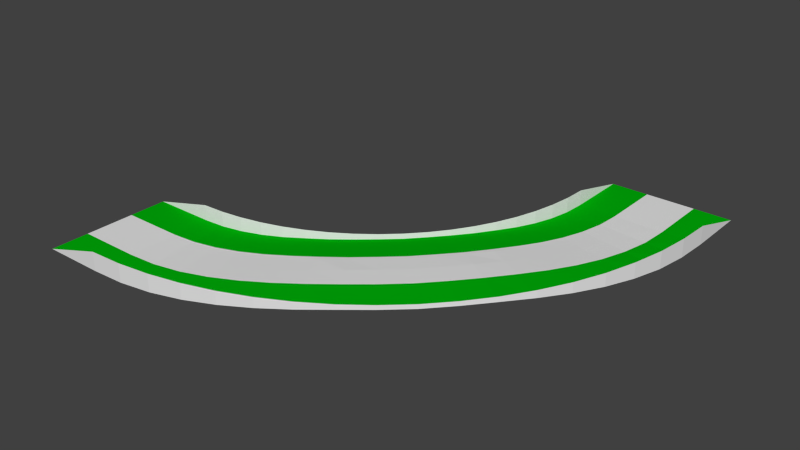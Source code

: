 # Source: left.blend  (saved by Blender 2.79.0; exported with 4.5.12 LTS)
import bpy
from mathutils import Matrix  # noqa: F401  (used for matrix-valued properties, if any)

bpy.ops.wm.read_factory_settings(use_empty=True)
scene = bpy.context.scene
scene.name = 'Scene'

# ---- collections
col_collection_1 = bpy.data.collections.new('Collection 1'); scene.collection.children.link(col_collection_1)

# ---- materials (node trees are filled in below, after node groups)
mat_side___eeeeee = bpy.data.materials.new('side [#eeeeee]')
mat_side___eeeeee.alpha_threshold = 0.0
mat_side___eeeeee.use_transparent_shadow = False
mat_side___eeeeee.roughness = 0.5
mat_grey___333333 = bpy.data.materials.new('grey [#333333]')
mat_grey___333333.alpha_threshold = 0.0
mat_grey___333333.use_transparent_shadow = False
mat_grey___333333.roughness = 0.5
mat_green___33ee33 = bpy.data.materials.new('green [#33ee33]')
mat_green___33ee33.alpha_threshold = 0.0
mat_green___33ee33.use_transparent_shadow = False
mat_green___33ee33.diffuse_color = (0.0, 0.4231, 0.003009, 1.0)
mat_green___33ee33.roughness = 0.5

# ---- material node trees

# ---- world
world_world = bpy.data.worlds.new('World'); scene.world = world_world
world_world.color = (0.05088, 0.05088, 0.05088)
world_world.use_sun_shadow = False
world_world.sun_shadow_jitter_overblur = 0.0
world_world.cycles.sampling_method = 'NONE'
world_world.cycles.sample_map_resolution = 256

# ---- meshes
me_plane = bpy.data.meshes.new('Plane')
me_plane.from_pydata([(0.0, -2.0, 0.0), (2.0, 0.0, 0.0002296), (2.0, 2.0, 5.59e-05), (0.0, 0.0, 0.0), (2.0, -0.67, 0.0), (2.0, -2.0, 0.0), (2.0, 0.67, 0.001344), (2.0, -0.7882, 0.0), (2.0, 0.7882, 0.001511), (0.0, -0.67, 0.0), (0.0, -0.7882, 0.0), (0.0, 0.67, 0.0), (0.0, 0.7882, 0.0), (0.0, 2.0, 0.0), (2.803, 0.8233, 0.02671), (2.94, -0.7472, 0.01813), (2.813, 0.7055, 0.02605), (3.046, -1.954, 0.001233), (2.93, -0.6294, 0.01865), (2.697, 2.03, 0.01385), (2.872, 0.03805, 0.02301), (3.6, 0.9282, 0.07719), (3.873, -0.6244, 0.07241), (3.62, 0.8117, 0.07616), (4.084, -1.818, 0.03197), (3.853, -0.5079, 0.07334), (3.389, 2.122, 0.04886), (3.736, 0.1519, 0.07645), (4.384, 1.102, 0.1454), (4.792, -0.4206, 0.1512), (4.415, 0.9879, 0.1441), (5.106, -1.591, 0.09531), (4.762, -0.3064, 0.1524), (4.071, 2.273, 0.1001), (4.588, 0.3407, 0.1508), (5.151, 1.344, 0.2236), (5.69, -0.1376, 0.2427), (5.191, 1.233, 0.2229), (6.104, -1.276, 0.1794), (5.649, -0.02652, 0.244), (4.736, 2.482, 0.1627), (5.42, 0.6031, 0.2364), (5.893, 1.651, 0.3041), (6.559, 0.2225, 0.3348), (5.943, 1.544, 0.3044), (7.071, -0.8757, 0.2729), (6.509, 0.3297, 0.336), (5.381, 2.75, 0.2314), (6.226, 0.9369, 0.3232), (6.606, 2.022, 0.3701), (7.394, 0.6571, 0.4161), (6.665, 1.92, 0.3804), (8.0, -0.3923, 0.3636), (7.335, 0.7595, 0.4167), (6.0, 3.072, 0.277), (7.0, 1.34, 0.4016), (7.284, 2.454, 0.4082), (8.188, 1.163, 0.4741), (7.351, 2.357, 0.4174), (8.883, 0.1702, 0.4388), (8.12, 1.26, 0.474), (6.589, 3.447, 0.3172), (7.736, 1.808, 0.4589), (7.921, 2.943, 0.4381), (8.935, 1.736, 0.4961), (7.997, 2.853, 0.4459), (9.713, 0.8075, 0.4605), (8.859, 1.826, 0.4957), (7.142, 3.872, 0.3376), (8.428, 2.34, 0.4804), (8.514, 3.486, 0.4381), (9.628, 2.372, 0.4961), (8.597, 3.403, 0.4459), (10.49, 1.515, 0.4605), (9.545, 2.455, 0.4957), (7.657, 4.343, 0.3376), (9.071, 2.929, 0.4804), (9.057, 4.079, 0.4381), (10.26, 3.065, 0.4961), (9.147, 4.003, 0.4459), (11.19, 2.287, 0.4605), (10.17, 3.141, 0.4957), (8.128, 4.858, 0.3376), (9.66, 3.572, 0.4804), (9.546, 4.716, 0.4082), (10.84, 3.812, 0.4741), (9.643, 4.649, 0.4174), (11.83, 3.117, 0.4388), (10.74, 3.88, 0.474), (8.553, 5.411, 0.3172), (10.19, 4.264, 0.4589), (9.978, 5.394, 0.3701), (11.34, 4.606, 0.4161), (10.08, 5.335, 0.3804), (12.39, 4.0, 0.3636), (11.24, 4.665, 0.4167), (8.928, 6.0, 0.277), (10.66, 5.0, 0.4016), (10.35, 6.107, 0.3041), (11.78, 5.441, 0.3348), (10.46, 6.057, 0.3044), (12.88, 4.929, 0.2729), (11.67, 5.491, 0.336), (9.25, 6.619, 0.2314), (11.06, 5.774, 0.3232), (10.66, 6.849, 0.2236), (12.14, 6.31, 0.2427), (10.77, 6.809, 0.2229), (13.28, 5.896, 0.1794), (12.03, 6.351, 0.244), (9.518, 7.264, 0.1627), (11.4, 6.58, 0.2364), (10.9, 7.616, 0.1454), (12.42, 7.208, 0.1512), (11.01, 7.585, 0.1441), (13.59, 6.894, 0.09531), (12.31, 7.238, 0.1524), (9.727, 7.929, 0.1001), (11.66, 7.412, 0.1508), (11.07, 8.4, 0.07719), (12.62, 8.127, 0.07241), (11.19, 8.38, 0.07616), (13.82, 7.916, 0.03197), (12.51, 8.147, 0.07334), (9.878, 8.611, 0.04886), (11.85, 8.264, 0.07645), (11.18, 9.197, 0.02671), (12.75, 9.06, 0.01813), (11.29, 9.187, 0.02605), (13.95, 8.954, 0.001233), (12.63, 9.07, 0.01865), (9.97, 9.303, 0.01385), (11.96, 9.128, 0.02301), (11.21, 10.0, 0.001511), (12.79, 10.0, 0.0), (11.33, 10.0, 0.001344), (14.0, 10.0, 0.0), (12.67, 10.0, 0.0), (10.0, 10.0, 5.59e-05), (12.0, 10.0, 0.0002296), (11.21, 12.0, 0.0), (12.79, 12.0, 0.0), (11.33, 12.0, 0.0), (14.0, 12.0, 0.0), (12.67, 12.0, 0.0), (10.0, 12.0, 0.0), (12.0, 12.0, 0.0), (2.0, 2.0, 0.5), (2.0, -2.0, 0.6), (2.697, 2.03, 0.5), (3.389, 2.122, 0.5), (4.071, 2.273, 0.5), (4.736, 2.482, 0.5), (5.381, 2.75, 0.5), (6.0, 3.072, 0.5), (6.589, 3.447, 0.5), (7.142, 3.872, 0.5), (7.657, 4.343, 0.5), (8.128, 4.858, 0.5), (8.553, 5.411, 0.5), (8.928, 6.0, 0.5), (9.25, 6.619, 0.5), (9.518, 7.264, 0.5), (9.727, 7.929, 0.5), (9.878, 8.611, 0.5), (9.97, 9.303, 0.5), (10.0, 10.0, 0.5), (3.046, -1.954, 0.6), (4.084, -1.818, 0.6), (5.106, -1.591, 0.6), (6.104, -1.276, 0.6), (7.071, -0.8757, 0.6), (8.0, -0.3923, 0.6), (8.883, 0.1702, 0.6), (9.713, 0.8075, 0.6), (10.49, 1.515, 0.6), (11.19, 2.287, 0.6), (11.83, 3.117, 0.6), (12.39, 4.0, 0.6), (12.88, 4.929, 0.6), (13.28, 5.896, 0.6), (13.59, 6.894, 0.6), (13.82, 7.916, 0.6), (13.95, 8.954, 0.6), (14.0, 10.0, 0.6)], [], [(6, 8, 12, 11), (7, 4, 9, 10), (12, 8, 2, 13), (4, 1, 3, 9), (1, 6, 11, 3), (7, 10, 0, 5), (6, 1, 20, 16), (1, 4, 18, 20), (2, 8, 14, 19), (7, 5, 17, 15), (4, 7, 15, 18), (8, 6, 16, 14), (16, 20, 27, 23), (20, 18, 25, 27), (19, 14, 21, 26), (15, 17, 24, 22), (18, 15, 22, 25), (14, 16, 23, 21), (23, 27, 34, 30), (27, 25, 32, 34), (26, 21, 28, 33), (22, 24, 31, 29), (25, 22, 29, 32), (21, 23, 30, 28), (30, 34, 41, 37), (34, 32, 39, 41), (33, 28, 35, 40), (29, 31, 38, 36), (32, 29, 36, 39), (28, 30, 37, 35), (37, 41, 48, 44), (41, 39, 46, 48), (40, 35, 42, 47), (36, 38, 45, 43), (39, 36, 43, 46), (35, 37, 44, 42), (44, 48, 55, 51), (48, 46, 53, 55), (47, 42, 49, 54), (43, 45, 52, 50), (46, 43, 50, 53), (42, 44, 51, 49), (51, 55, 62, 58), (55, 53, 60, 62), (54, 49, 56, 61), (50, 52, 59, 57), (53, 50, 57, 60), (49, 51, 58, 56), (58, 62, 69, 65), (62, 60, 67, 69), (61, 56, 63, 68), (57, 59, 66, 64), (60, 57, 64, 67), (56, 58, 65, 63), (65, 69, 76, 72), (69, 67, 74, 76), (68, 63, 70, 75), (64, 66, 73, 71), (67, 64, 71, 74), (63, 65, 72, 70), (72, 76, 83, 79), (76, 74, 81, 83), (75, 70, 77, 82), (71, 73, 80, 78), (74, 71, 78, 81), (70, 72, 79, 77), (79, 83, 90, 86), (83, 81, 88, 90), (82, 77, 84, 89), (78, 80, 87, 85), (81, 78, 85, 88), (77, 79, 86, 84), (86, 90, 97, 93), (90, 88, 95, 97), (89, 84, 91, 96), (85, 87, 94, 92), (88, 85, 92, 95), (84, 86, 93, 91), (93, 97, 104, 100), (97, 95, 102, 104), (96, 91, 98, 103), (92, 94, 101, 99), (95, 92, 99, 102), (91, 93, 100, 98), (100, 104, 111, 107), (104, 102, 109, 111), (103, 98, 105, 110), (99, 101, 108, 106), (102, 99, 106, 109), (98, 100, 107, 105), (107, 111, 118, 114), (111, 109, 116, 118), (110, 105, 112, 117), (106, 108, 115, 113), (109, 106, 113, 116), (105, 107, 114, 112), (114, 118, 125, 121), (118, 116, 123, 125), (117, 112, 119, 124), (113, 115, 122, 120), (116, 113, 120, 123), (112, 114, 121, 119), (121, 125, 132, 128), (125, 123, 130, 132), (124, 119, 126, 131), (120, 122, 129, 127), (123, 120, 127, 130), (119, 121, 128, 126), (128, 132, 139, 135), (132, 130, 137, 139), (131, 126, 133, 138), (127, 129, 136, 134), (130, 127, 134, 137), (126, 128, 135, 133), (135, 139, 146, 142), (139, 137, 144, 146), (138, 133, 140, 145), (134, 136, 143, 141), (137, 134, 141, 144), (133, 135, 142, 140), (75, 82, 158, 157), (68, 75, 157, 156), (138, 145, 166), (2, 19, 149, 147), (61, 68, 156, 155), (131, 138, 166, 165), (2, 147, 13), (54, 61, 155, 154), (124, 131, 165, 164), (47, 54, 154, 153), (117, 124, 164, 163), (40, 47, 153, 152), (33, 40, 152, 151), (110, 117, 163, 162), (26, 33, 151, 150), (103, 110, 162, 161), (19, 26, 150, 149), (96, 103, 161, 160), (89, 96, 160, 159), (82, 89, 159, 158), (31, 24, 168, 169), (108, 101, 179, 180), (24, 17, 167, 168), (101, 94, 178, 179), (94, 87, 177, 178), (87, 80, 176, 177), (80, 73, 175, 176), (73, 66, 174, 175), (5, 0, 148), (66, 59, 173, 174), (136, 129, 183, 184), (143, 136, 184), (17, 5, 148, 167), (59, 52, 172, 173), (129, 122, 182, 183), (52, 45, 171, 172), (122, 115, 181, 182), (45, 38, 170, 171), (38, 31, 169, 170), (115, 108, 180, 181)])
me_plane.polygons.foreach_set('material_index', [0, 0, 2, 1, 1, 2, 1, 1, 2, 2, 0, 0, 1, 1, 2, 2, 0, 0, 1, 1, 2, 2, 0, 0, 1, 1, 2, 2, 0, 0, 1, 1, 2, 2, 0, 0, 1, 1, 2, 2, 0, 0, 1, 1, 2, 2, 0, 0, 1, 1, 2, 2, 0, 0, 1, 1, 2, 2, 0, 0, 1, 1, 2, 2, 0, 0, 1, 1, 2, 2, 0, 0, 1, 1, 2, 2, 0, 0, 1, 1, 2, 2, 0, 0, 1, 1, 2, 2, 0, 0, 1, 1, 2, 2, 0, 0, 1, 1, 2, 2, 0, 0, 1, 1, 2, 2, 0, 0, 1, 1, 2, 2, 0, 0, 1, 1, 2, 2, 0, 0, 0, 0, 0, 0, 0, 0, 0, 0, 0, 0, 0, 0, 0, 0, 0, 0, 0, 0, 0, 0, 0, 0, 0, 0, 0, 0, 0, 0, 0, 0, 0, 0, 0, 0, 0, 0, 0, 0, 0, 0])
me_plane.materials.append(mat_side___eeeeee)
me_plane.materials.append(mat_grey___333333)
me_plane.materials.append(mat_green___33ee33)
me_plane.use_remesh_preserve_volume = False
me_plane.use_remesh_preserve_attributes = False
me_plane.use_mirror_vertex_groups = False
me_plane.update()

# ---- objects
ob_main = bpy.data.objects.new('main', me_plane)

# ---- transforms, parenting, visibility, modifiers, constraints
ob_main.location = (0.0, 0.0, 0.0)
ob_main.lineart.crease_threshold = 0.0

# ---- collection membership
col_collection_1.objects.link(ob_main)

# ---- scene / render settings (as saved in the file)
scene.frame_start = 1; scene.frame_end = 250; scene.frame_set(1)
scene.render.engine = 'BLENDER_EEVEE_NEXT'
scene.render.resolution_percentage = 50
scene.render.dither_intensity = 0.0
scene.cycles.use_denoising = False
scene.cycles.samples = 10
scene.cycles.sampling_pattern = 'TABULATED_SOBOL'
scene.cycles.light_sampling_threshold = 0.0
scene.cycles.use_adaptive_sampling = False
scene.cycles.use_light_tree = False
scene.cycles.blur_glossy = 0.0
scene.cycles.pixel_filter_type = 'GAUSSIAN'
scene.cycles.sample_clamp_indirect = 0.0
scene.view_settings.view_transform = 'Standard'
bpy.context.view_layer.update()

# ---- added for rendering (the .blend has no active camera and no usable light): camera, sun
cam_auto = bpy.data.cameras.new('AutoCamera')
cam_auto.lens = 50.0
cam_auto.sensor_width = 36.0
cam_auto.clip_end = 1000.0
ob_auto_camera = bpy.data.objects.new('AutoCamera', cam_auto)
scene.collection.objects.link(ob_auto_camera)
ob_auto_camera.location = (25.3269, -16.9923, 14.9615)
ob_auto_camera.rotation_euler = (1.09748, -7.21219e-08, 0.694738)
scene.camera = ob_auto_camera
light_auto_sun = bpy.data.lights.new('AutoSun', 'SUN')
light_auto_sun.energy = 3.0
light_auto_sun.angle = 0.0523599
ob_auto_sun = bpy.data.objects.new('AutoSun', light_auto_sun)
scene.collection.objects.link(ob_auto_sun)
ob_auto_sun.rotation_euler = (0.872665, 0.174533, 0.523599)
bpy.context.view_layer.update()
